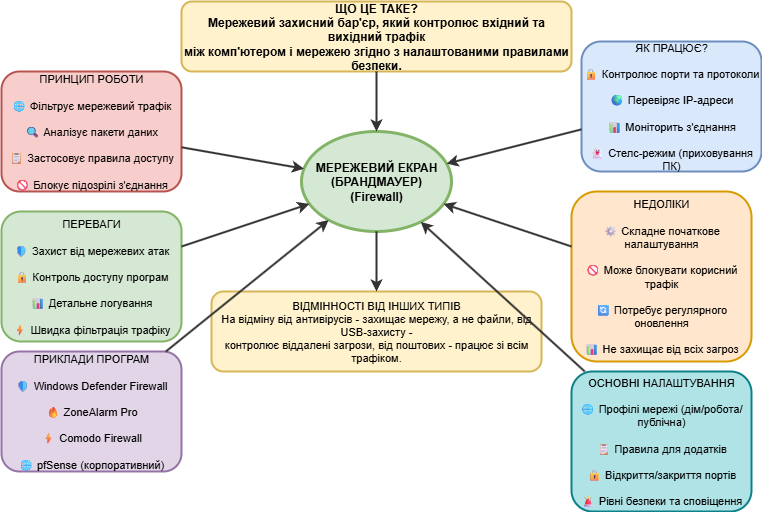

The diagram above was exported from draw.io. Its source (the exported page's mxGraphModel, read from the mxfile embedded in the PNG):
<mxGraphModel dx="1426" dy="875" grid="1" gridSize="10" guides="1" tooltips="1" connect="1" arrows="1" fold="1" page="1" pageScale="1" pageWidth="827" pageHeight="1169" math="0" shadow="0">
  <root>
    <mxCell id="0" />
    <mxCell id="1" parent="0" />
    <mxCell id="qPzMQV5LavKC25tWznr3-1" value="ЩО ЦЕ ТАКЕ?&#10;Мережевий захисний бар'єр, який контролює вхідний та вихідний трафік&#10;між комп'ютером і мережею згідно з налаштованими правилами безпеки." style="rounded=1;whiteSpace=wrap;html=1;fontSize=12;fontStyle=1;fillColor=#fff2cc;strokeColor=#d6b656;strokeWidth=2;" vertex="1" parent="1">
      <mxGeometry x="310" y="140" width="390" height="70" as="geometry" />
    </mxCell>
    <mxCell id="qPzMQV5LavKC25tWznr3-2" value="МЕРЕЖЕВИЙ ЕКРАН&#10;(БРАНДМАУЕР)&#10;(Firewall)" style="ellipse;whiteSpace=wrap;html=1;fontSize=12;fontStyle=1;fillColor=#d5e8d4;strokeColor=#82b366;strokeWidth=3;" vertex="1" parent="1">
      <mxGeometry x="430" y="270" width="150" height="100" as="geometry" />
    </mxCell>
    <mxCell id="qPzMQV5LavKC25tWznr3-3" value="ПРИНЦИП РОБОТИ&#10;&#10;🌐 Фільтрує мережевий трафік&#10;&#10;🔍 Аналізує пакети даних&#10;&#10;📋 Застосовує правила доступу&#10;&#10;🚫 Блокує підозрілі з'єднання" style="rounded=1;whiteSpace=wrap;html=1;fontSize=11;fillColor=#f8cecc;strokeColor=#b85450;strokeWidth=2;" vertex="1" parent="1">
      <mxGeometry x="130" y="210" width="180" height="120" as="geometry" />
    </mxCell>
    <mxCell id="qPzMQV5LavKC25tWznr3-4" value="ЯК ПРАЦЮЄ?&#10;&#10;🔒 Контролює порти та протоколи&#10;&#10;🌍 Перевіряє IP-адреси&#10;&#10;📊 Моніторить з'єднання&#10;&#10;👻 Стелс-режим (приховування ПК)" style="rounded=1;whiteSpace=wrap;html=1;fontSize=11;fillColor=#dae8fc;strokeColor=#6c8ebf;strokeWidth=2;" vertex="1" parent="1">
      <mxGeometry x="710" y="180" width="180" height="130" as="geometry" />
    </mxCell>
    <mxCell id="qPzMQV5LavKC25tWznr3-5" value="ПЕРЕВАГИ&#10;&#10;🛡 Захист від мережевих атак&#10;&#10;🔒 Контроль доступу програм&#10;&#10;📊 Детальне логування&#10;&#10;⚡ Швидка фільтрація трафіку" style="rounded=1;whiteSpace=wrap;html=1;fontSize=11;fillColor=#d5e8d4;strokeColor=#82b366;strokeWidth=2;" vertex="1" parent="1">
      <mxGeometry x="130" y="350" width="180" height="130" as="geometry" />
    </mxCell>
    <mxCell id="qPzMQV5LavKC25tWznr3-6" value="НЕДОЛІКИ&#10;&#10;⚙ Складне початкове налаштування&#10;&#10;🚫 Може блокувати корисний трафік&#10;&#10;🔄 Потребує регулярного оновлення&#10;&#10;📊 Не захищає від всіх загроз" style="rounded=1;whiteSpace=wrap;html=1;fontSize=11;fillColor=#ffe6cc;strokeColor=#d79b00;strokeWidth=2;" vertex="1" parent="1">
      <mxGeometry x="700" y="330" width="180" height="170" as="geometry" />
    </mxCell>
    <mxCell id="qPzMQV5LavKC25tWznr3-7" value="ПРИКЛАДИ ПРОГРАМ&#10;&#10;🛡 Windows Defender Firewall&#10;&#10;🔥 ZoneAlarm Pro&#10;&#10;⚡ Comodo Firewall&#10;&#10;🌐 pfSense (корпоративний)" style="rounded=1;whiteSpace=wrap;html=1;fontSize=11;fillColor=#e1d5e7;strokeColor=#9673a6;strokeWidth=2;" vertex="1" parent="1">
      <mxGeometry x="130" y="490" width="180" height="120" as="geometry" />
    </mxCell>
    <mxCell id="qPzMQV5LavKC25tWznr3-8" value="ОСНОВНІ НАЛАШТУВАННЯ&#10;&#10;🌐 Профілі мережі (дім/робота/публічна)&#10;&#10;📋 Правила для додатків&#10;&#10;🔒 Відкриття/закриття портів&#10;&#10;🚨 Рівні безпеки та сповіщення" style="rounded=1;whiteSpace=wrap;html=1;fontSize=11;fillColor=#b0e3e6;strokeColor=#0e8088;strokeWidth=2;" vertex="1" parent="1">
      <mxGeometry x="700" y="510" width="180" height="140" as="geometry" />
    </mxCell>
    <mxCell id="qPzMQV5LavKC25tWznr3-9" value="ВІДМІННОСТІ ВІД ІНШИХ ТИПІВ&#10;На відміну від антивірусів - захищає мережу, а не файли, від USB-захисту -&#10;контролює віддалені загрози, від поштових - працює зі всім трафіком." style="rounded=1;whiteSpace=wrap;html=1;fontSize=11;fillColor=#fff2cc;strokeColor=#d6b656;strokeWidth=2;" vertex="1" parent="1">
      <mxGeometry x="340" y="430" width="330" height="80" as="geometry" />
    </mxCell>
    <mxCell id="qPzMQV5LavKC25tWznr3-10" value="" style="endArrow=classic;html=1;strokeWidth=2;strokeColor=#333333;" edge="1" parent="1" source="qPzMQV5LavKC25tWznr3-1" target="qPzMQV5LavKC25tWznr3-2">
      <mxGeometry relative="1" as="geometry" />
    </mxCell>
    <mxCell id="qPzMQV5LavKC25tWznr3-11" value="" style="endArrow=classic;html=1;strokeWidth=2;strokeColor=#333333;" edge="1" parent="1" source="qPzMQV5LavKC25tWznr3-3" target="qPzMQV5LavKC25tWznr3-2">
      <mxGeometry relative="1" as="geometry" />
    </mxCell>
    <mxCell id="qPzMQV5LavKC25tWznr3-12" value="" style="endArrow=classic;html=1;strokeWidth=2;strokeColor=#333333;" edge="1" parent="1" source="qPzMQV5LavKC25tWznr3-4" target="qPzMQV5LavKC25tWznr3-2">
      <mxGeometry relative="1" as="geometry" />
    </mxCell>
    <mxCell id="qPzMQV5LavKC25tWznr3-13" value="" style="endArrow=classic;html=1;strokeWidth=2;strokeColor=#333333;" edge="1" parent="1" source="qPzMQV5LavKC25tWznr3-5" target="qPzMQV5LavKC25tWznr3-2">
      <mxGeometry relative="1" as="geometry" />
    </mxCell>
    <mxCell id="qPzMQV5LavKC25tWznr3-14" value="" style="endArrow=classic;html=1;strokeWidth=2;strokeColor=#333333;" edge="1" parent="1" source="qPzMQV5LavKC25tWznr3-6" target="qPzMQV5LavKC25tWznr3-2">
      <mxGeometry relative="1" as="geometry" />
    </mxCell>
    <mxCell id="qPzMQV5LavKC25tWznr3-15" value="" style="endArrow=classic;html=1;strokeWidth=2;strokeColor=#333333;" edge="1" parent="1" source="qPzMQV5LavKC25tWznr3-7" target="qPzMQV5LavKC25tWznr3-2">
      <mxGeometry relative="1" as="geometry" />
    </mxCell>
    <mxCell id="qPzMQV5LavKC25tWznr3-16" value="" style="endArrow=classic;html=1;strokeWidth=2;strokeColor=#333333;" edge="1" parent="1" source="qPzMQV5LavKC25tWznr3-8" target="qPzMQV5LavKC25tWznr3-2">
      <mxGeometry relative="1" as="geometry" />
    </mxCell>
    <mxCell id="qPzMQV5LavKC25tWznr3-17" value="" style="endArrow=classic;html=1;strokeWidth=2;strokeColor=#333333;" edge="1" parent="1" source="qPzMQV5LavKC25tWznr3-2" target="qPzMQV5LavKC25tWznr3-9">
      <mxGeometry relative="1" as="geometry" />
    </mxCell>
  </root>
</mxGraphModel>